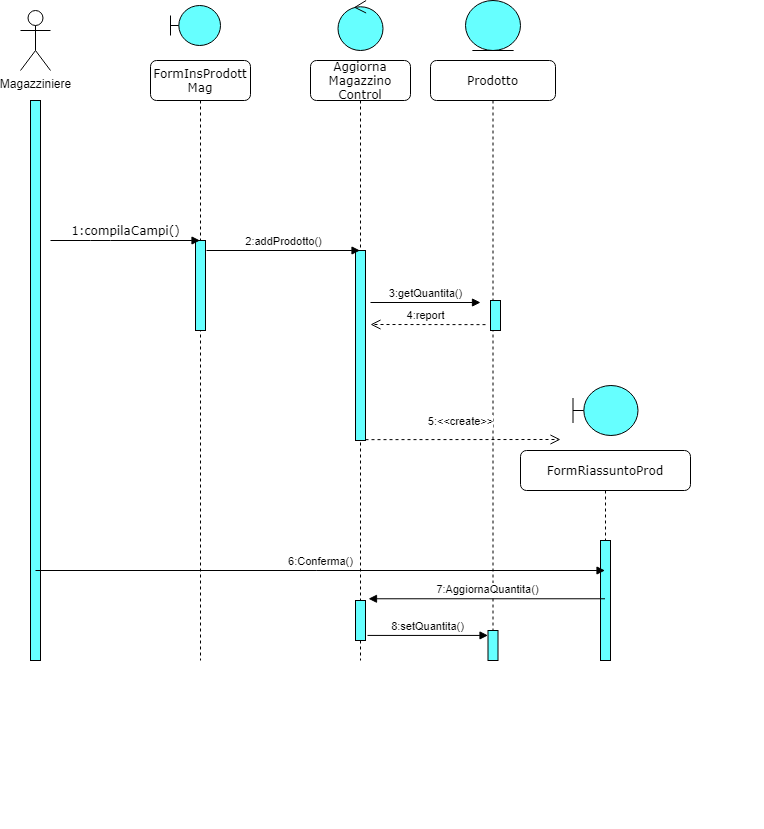

The diagram above was exported from draw.io. Its source (the exported page's mxGraphModel, read from the mxfile embedded in the PNG):
<mxGraphModel dx="868" dy="492" grid="1" gridSize="10" guides="1" tooltips="1" connect="1" arrows="1" fold="1" page="1" pageScale="1" pageWidth="1100" pageHeight="850" background="#ffffff" math="0" shadow="0">
  <root>
    <mxCell id="0" />
    <mxCell id="1" parent="0" />
    <mxCell id="7baba1c4bc27f4b0-2" value="FormInsProdott&lt;br&gt;Mag" style="shape=umlLifeline;perimeter=lifelinePerimeter;whiteSpace=wrap;html=1;container=1;collapsible=0;recursiveResize=0;outlineConnect=0;rounded=1;shadow=0;comic=0;labelBackgroundColor=none;strokeWidth=1;fontFamily=Verdana;fontSize=12;align=center;" parent="1" vertex="1">
      <mxGeometry x="240" y="100" width="100" height="600" as="geometry" />
    </mxCell>
    <mxCell id="6v5JYZzykNi-eYc_-Lrh-3" value="" style="html=1;points=[];perimeter=orthogonalPerimeter;rounded=0;shadow=0;comic=0;labelBackgroundColor=none;strokeWidth=1;fontFamily=Verdana;fontSize=12;align=center;fillColor=#66FFFF;" vertex="1" parent="7baba1c4bc27f4b0-2">
      <mxGeometry x="45" y="180" width="10" height="90" as="geometry" />
    </mxCell>
    <mxCell id="sH8My4Nuk2cVDS_fJ5RP-1" value="Magazziniere" style="shape=umlActor;verticalLabelPosition=bottom;verticalAlign=top;html=1;outlineConnect=0;" parent="1" vertex="1">
      <mxGeometry x="110" y="50" width="30" height="60" as="geometry" />
    </mxCell>
    <mxCell id="sH8My4Nuk2cVDS_fJ5RP-3" value="" style="html=1;points=[];perimeter=orthogonalPerimeter;rounded=0;shadow=0;comic=0;labelBackgroundColor=none;strokeWidth=1;fontFamily=Verdana;fontSize=12;align=center;fillColor=#66FFFF;" parent="1" vertex="1">
      <mxGeometry x="120" y="140" width="10" height="560" as="geometry" />
    </mxCell>
    <mxCell id="sH8My4Nuk2cVDS_fJ5RP-10" value="Aggiorna&lt;br&gt;Magazzino&lt;br&gt;Control" style="shape=umlLifeline;perimeter=lifelinePerimeter;whiteSpace=wrap;html=1;container=1;collapsible=0;recursiveResize=0;outlineConnect=0;rounded=1;shadow=0;comic=0;labelBackgroundColor=none;strokeWidth=1;fontFamily=Verdana;fontSize=12;align=center;" parent="1" vertex="1">
      <mxGeometry x="400" y="100" width="100" height="600" as="geometry" />
    </mxCell>
    <mxCell id="6v5JYZzykNi-eYc_-Lrh-2" value="" style="html=1;points=[];perimeter=orthogonalPerimeter;rounded=0;shadow=0;comic=0;labelBackgroundColor=none;strokeWidth=1;fontFamily=Verdana;fontSize=12;align=center;fillColor=#66FFFF;" vertex="1" parent="sH8My4Nuk2cVDS_fJ5RP-10">
      <mxGeometry x="45" y="190" width="10" height="190" as="geometry" />
    </mxCell>
    <mxCell id="6v5JYZzykNi-eYc_-Lrh-5" value="" style="html=1;points=[];perimeter=orthogonalPerimeter;rounded=0;shadow=0;comic=0;labelBackgroundColor=none;strokeWidth=1;fontFamily=Verdana;fontSize=12;align=center;fillColor=#66FFFF;" vertex="1" parent="sH8My4Nuk2cVDS_fJ5RP-10">
      <mxGeometry x="45" y="540" width="10" height="40" as="geometry" />
    </mxCell>
    <mxCell id="sH8My4Nuk2cVDS_fJ5RP-13" value="1:compilaCampi()" style="html=1;verticalAlign=bottom;endArrow=block;labelBackgroundColor=none;fontFamily=Verdana;fontSize=12;edgeStyle=elbowEdgeStyle;elbow=vertical;" parent="1" target="7baba1c4bc27f4b0-2" edge="1">
      <mxGeometry relative="1" as="geometry">
        <mxPoint x="140" y="280" as="sourcePoint" />
        <mxPoint x="260" y="271" as="targetPoint" />
        <Array as="points" />
      </mxGeometry>
    </mxCell>
    <mxCell id="sH8My4Nuk2cVDS_fJ5RP-15" value="2:addProdotto()" style="html=1;verticalAlign=bottom;endArrow=block;" parent="1" target="sH8My4Nuk2cVDS_fJ5RP-10" edge="1">
      <mxGeometry width="80" relative="1" as="geometry">
        <mxPoint x="296" y="290" as="sourcePoint" />
        <mxPoint x="420" y="290" as="targetPoint" />
      </mxGeometry>
    </mxCell>
    <mxCell id="sH8My4Nuk2cVDS_fJ5RP-17" value="3:getQuantita()" style="html=1;verticalAlign=bottom;endArrow=block;" parent="1" edge="1">
      <mxGeometry width="80" relative="1" as="geometry">
        <mxPoint x="460" y="342" as="sourcePoint" />
        <mxPoint x="570" y="342" as="targetPoint" />
      </mxGeometry>
    </mxCell>
    <mxCell id="sH8My4Nuk2cVDS_fJ5RP-18" value="Prodotto" style="shape=umlLifeline;perimeter=lifelinePerimeter;whiteSpace=wrap;html=1;container=1;collapsible=0;recursiveResize=0;outlineConnect=0;rounded=1;shadow=0;comic=0;labelBackgroundColor=none;strokeWidth=1;fontFamily=Verdana;fontSize=12;align=center;" parent="1" vertex="1">
      <mxGeometry x="520" y="100" width="125" height="580" as="geometry" />
    </mxCell>
    <mxCell id="7baba1c4bc27f4b0-10" value="" style="html=1;points=[];perimeter=orthogonalPerimeter;rounded=0;shadow=0;comic=0;labelBackgroundColor=none;strokeWidth=1;fontFamily=Verdana;fontSize=12;align=center;fillColor=#66FFFF;" parent="sH8My4Nuk2cVDS_fJ5RP-18" vertex="1">
      <mxGeometry x="60" y="240" width="10" height="30" as="geometry" />
    </mxCell>
    <mxCell id="sH8My4Nuk2cVDS_fJ5RP-38" style="edgeStyle=orthogonalEdgeStyle;rounded=0;orthogonalLoop=1;jettySize=auto;html=1;exitX=0.5;exitY=1;exitDx=0;exitDy=0;" parent="1" edge="1">
      <mxGeometry relative="1" as="geometry">
        <mxPoint x="845" y="860" as="sourcePoint" />
        <mxPoint x="845" y="860" as="targetPoint" />
      </mxGeometry>
    </mxCell>
    <mxCell id="0qIgahLn8RnxLVcaG4aQ-4" value="FormRiassuntoProd" style="shape=umlLifeline;perimeter=lifelinePerimeter;whiteSpace=wrap;html=1;container=1;collapsible=0;recursiveResize=0;outlineConnect=0;rounded=1;shadow=0;comic=0;labelBackgroundColor=none;strokeWidth=1;fontFamily=Verdana;fontSize=12;align=center;" parent="1" vertex="1">
      <mxGeometry x="610" y="490" width="170" height="210" as="geometry" />
    </mxCell>
    <mxCell id="0qIgahLn8RnxLVcaG4aQ-5" value="" style="html=1;points=[];perimeter=orthogonalPerimeter;rounded=0;shadow=0;comic=0;labelBackgroundColor=none;strokeWidth=1;fontFamily=Verdana;fontSize=12;align=center;fillColor=#66FFFF;" parent="0qIgahLn8RnxLVcaG4aQ-4" vertex="1">
      <mxGeometry x="80" y="90" width="10" height="120" as="geometry" />
    </mxCell>
    <mxCell id="0qIgahLn8RnxLVcaG4aQ-11" value="" style="shape=umlBoundary;whiteSpace=wrap;html=1;fillColor=#66FFFF;" parent="1" vertex="1">
      <mxGeometry x="260" y="45" width="50" height="40" as="geometry" />
    </mxCell>
    <mxCell id="0qIgahLn8RnxLVcaG4aQ-12" value="" style="ellipse;shape=umlControl;whiteSpace=wrap;html=1;fillColor=#66FFFF;" parent="1" vertex="1">
      <mxGeometry x="427.5" y="40" width="45" height="50" as="geometry" />
    </mxCell>
    <mxCell id="0qIgahLn8RnxLVcaG4aQ-13" value="" style="ellipse;shape=umlEntity;whiteSpace=wrap;html=1;fillColor=#66FFFF;" parent="1" vertex="1">
      <mxGeometry x="555" y="40" width="55" height="50" as="geometry" />
    </mxCell>
    <mxCell id="0qIgahLn8RnxLVcaG4aQ-14" value="" style="shape=umlBoundary;whiteSpace=wrap;html=1;fillColor=#66FFFF;" parent="1" vertex="1">
      <mxGeometry x="662.5" y="425" width="65" height="50" as="geometry" />
    </mxCell>
    <mxCell id="MEzNawDrW4NFNghGx_fj-5" value="7:AggiornaQuantita()" style="html=1;verticalAlign=bottom;endArrow=block;entryX=1.3;entryY=0.893;entryDx=0;entryDy=0;entryPerimeter=0;" parent="1" source="0qIgahLn8RnxLVcaG4aQ-4" edge="1">
      <mxGeometry width="80" relative="1" as="geometry">
        <mxPoint x="470" y="352" as="sourcePoint" />
        <mxPoint x="458" y="638.27" as="targetPoint" />
      </mxGeometry>
    </mxCell>
    <mxCell id="LHJ3WhplbaEIWq7N5d2U-4" value="8:setQuantita()" style="html=1;verticalAlign=bottom;endArrow=block;exitX=1.2;exitY=0.987;exitDx=0;exitDy=0;exitPerimeter=0;" parent="1" edge="1">
      <mxGeometry width="80" relative="1" as="geometry">
        <mxPoint x="457" y="674.9300000000001" as="sourcePoint" />
        <mxPoint x="577.5" y="674.9300000000001" as="targetPoint" />
      </mxGeometry>
    </mxCell>
    <mxCell id="LHJ3WhplbaEIWq7N5d2U-5" value="5:&amp;lt;&amp;lt;create&amp;gt;&amp;gt;" style="html=1;verticalAlign=bottom;endArrow=open;dashed=1;endSize=8;exitX=1;exitY=0.485;exitDx=0;exitDy=0;exitPerimeter=0;" parent="1" edge="1">
      <mxGeometry x="-0.0256" y="9" relative="1" as="geometry">
        <mxPoint x="455" y="479.15" as="sourcePoint" />
        <mxPoint x="650" y="479" as="targetPoint" />
        <mxPoint as="offset" />
      </mxGeometry>
    </mxCell>
    <mxCell id="s9p1NZjPNTyTpY-gzZ1L-1" value="6:Conferma()" style="html=1;verticalAlign=bottom;endArrow=block;" parent="1" target="0qIgahLn8RnxLVcaG4aQ-4" edge="1">
      <mxGeometry width="80" relative="1" as="geometry">
        <mxPoint x="125" y="610" as="sourcePoint" />
        <mxPoint x="704.5" y="603.03" as="targetPoint" />
      </mxGeometry>
    </mxCell>
    <mxCell id="6v5JYZzykNi-eYc_-Lrh-1" value="4:report" style="html=1;verticalAlign=bottom;endArrow=open;dashed=1;endSize=8;exitX=-0.25;exitY=0.071;exitDx=0;exitDy=0;exitPerimeter=0;" edge="1" parent="1">
      <mxGeometry x="0.0359" relative="1" as="geometry">
        <mxPoint x="575" y="364.14" as="sourcePoint" />
        <mxPoint x="460" y="364" as="targetPoint" />
        <mxPoint as="offset" />
      </mxGeometry>
    </mxCell>
    <mxCell id="6v5JYZzykNi-eYc_-Lrh-4" value="" style="html=1;points=[];perimeter=orthogonalPerimeter;rounded=0;shadow=0;comic=0;labelBackgroundColor=none;strokeWidth=1;fontFamily=Verdana;fontSize=12;align=center;fillColor=#66FFFF;" vertex="1" parent="1">
      <mxGeometry x="577.5" y="670" width="10" height="30" as="geometry" />
    </mxCell>
  </root>
</mxGraphModel>